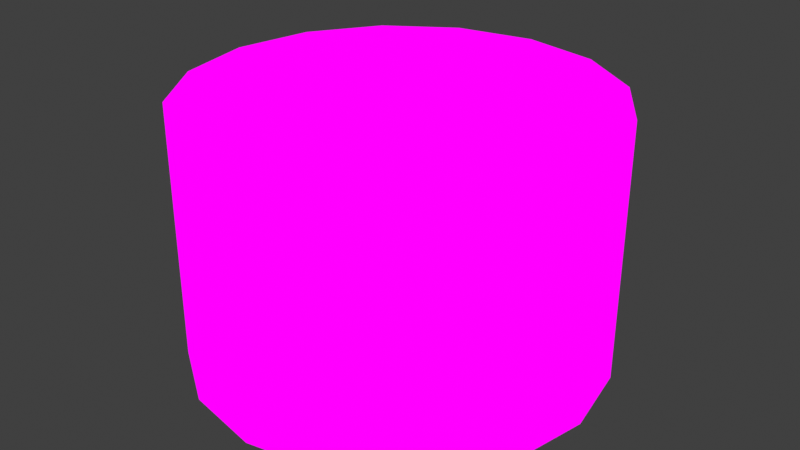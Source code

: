 # Source: Simple_game_arena.blend  (saved by Blender 3.4.6; exported with 4.5.12 LTS)
import bpy
from mathutils import Matrix  # noqa: F401  (used for matrix-valued properties, if any)

bpy.ops.wm.read_factory_settings(use_empty=True)
scene = bpy.context.scene
scene.name = 'Scene'

# ---- collections
col_collection = bpy.data.collections.new('Collection'); scene.collection.children.link(col_collection)

# ---- images (referenced by path relative to the original .blend; pixels are not part of the script)
import os
ASSET_DIR = os.environ.get("B2B_ASSET_DIR", "")  # directory of the original .blend (textures are referenced by path, not embedded)
HERE = os.path.dirname(os.path.abspath(__file__))  # packed textures are extracted next to this script under _unpacked/

def load_image(name, relpath, width, height, colorspace="sRGB"):
    """Load a texture the original file referenced (path relative to the .blend, or extracted next to this script)."""
    p = next((c for c in (os.path.join(HERE, relpath), os.path.join(ASSET_DIR, relpath)) if relpath and os.path.exists(c)), "")
    if p:
        img = bpy.data.images.load(p, check_existing=True)
        img.name = name
    else:  # same state as the original file: an image datablock whose file is absent (Cycles renders it pink)
        img = bpy.data.images.new(name, width, height)
        img.source = "FILE"
        img.filepath = "//" + (relpath or name)
    img.colorspace_settings.name = colorspace
    return img
img_sky_png_001 = load_image('sky.png.001', 'sky.png', 1024, 1024, 'sRGB')
img_ground_png = load_image('ground.png', 'ground.png', 1024, 1024, 'sRGB')

# ---- materials (node trees are filled in below, after node groups)
mat_material_001 = bpy.data.materials.new('Material.001')
mat_material_001.use_transparent_shadow = False
mat_material_002 = bpy.data.materials.new('Material.002')
mat_material_002.use_transparent_shadow = False

# ---- material node trees
mat_material_001.use_nodes = True; mat_material_001.node_tree.nodes.clear()
_N = mat_material_001.node_tree.nodes; _L = mat_material_001.node_tree.links
n0 = _N.new('ShaderNodeBsdfPrincipled'); n0.name = 'Principled BSDF'; n0.location = (0, 300)
n0.distribution = 'GGX'
n0.subsurface_method = 'RANDOM_WALK_SKIN'
n0.inputs[3].default_value = 1.45
n0.inputs[27].default_value = (0.0, 0.0, 0.0, 1.0)
n0.inputs[28].default_value = 1.0
n1 = _N.new('ShaderNodeTexImage'); n1.name = 'Image Texture'; n1.location = (-280, 300)
n1.image = img_sky_png_001
n1.interpolation = 'Closest'
n2 = _N.new('ShaderNodeOutputMaterial'); n2.name = 'Material Output'; n2.location = (280, 300)
_L.new(n1.outputs[0], n2.inputs[0])
_L.new(n1.outputs[0], n0.inputs[0])
n2.is_active_output = True
mat_material_002.use_nodes = True; mat_material_002.node_tree.nodes.clear()
_N = mat_material_002.node_tree.nodes; _L = mat_material_002.node_tree.links
n0 = _N.new('ShaderNodeOutputMaterial'); n0.name = 'Material Output'; n0.location = (260, 300)
n1 = _N.new('ShaderNodeBsdfDiffuse'); n1.name = 'Diffuse BSDF'; n1.location = (60, 300)
n2 = _N.new('ShaderNodeTexImage'); n2.name = 'Image Texture'; n2.location = (-220, 300)
n2.image = img_ground_png
n2.interpolation = 'Closest'
n3 = _N.new('ShaderNodeMapping'); n3.name = 'Mapping'; n3.location = (-400, 300)
n3.inputs[3].default_value = (10.0, 10.0, 10.0)
n4 = _N.new('ShaderNodeTexCoord'); n4.name = 'Texture Coordinate'; n4.location = (-580, 300)
_L.new(n2.outputs[0], n1.inputs[0])
_L.new(n1.outputs[0], n0.inputs[0])
_L.new(n3.outputs[0], n2.inputs[0])
_L.new(n4.outputs[2], n3.inputs[0])
n0.is_active_output = True

# ---- world
world_world = bpy.data.worlds.new('World'); scene.world = world_world
world_world.use_nodes = True; world_world.node_tree.nodes.clear()
_N = world_world.node_tree.nodes; _L = world_world.node_tree.links
n0 = _N.new('ShaderNodeOutputWorld'); n0.name = 'World Output'; n0.location = (300, 300)
n1 = _N.new('ShaderNodeBackground'); n1.name = 'Background'; n1.location = (10, 300)
n1.inputs[0].default_value = (0.05088, 0.05088, 0.05088, 1.0)
_L.new(n1.outputs[0], n0.inputs[0])
n0.is_active_output = True
world_world.color = (0.05088, 0.05088, 0.05088)
world_world.use_sun_shadow = False
world_world.sun_shadow_jitter_overblur = 0.0

# ---- meshes
me_circle = bpy.data.meshes.new('Circle')
me_circle.from_pydata([(0.0, 16.0, 0.0), (-6.123, 14.78, 0.0), (-11.31, 11.31, 0.0), (-14.78, 6.123, 0.0), (-16.0, 0.0, 0.0), (-14.78, -6.123, 0.0), (-11.31, -11.31, 0.0), (-6.123, -14.78, 0.0), (0.0, -16.0, 0.0), (6.123, -14.78, 0.0), (11.31, -11.31, 0.0), (14.78, -6.123, 0.0), (16.0, 0.0, 0.0), (14.78, 6.123, 0.0), (11.31, 11.31, 0.0), (6.123, 14.78, 0.0), (0.0, 16.0, 20.0), (-6.123, 14.78, 20.0), (-11.31, 11.31, 20.0), (-14.78, 6.123, 20.0), (-16.0, 0.0, 20.0), (-14.78, -6.123, 20.0), (-11.31, -11.31, 20.0), (-6.123, -14.78, 20.0), (0.0, -16.0, 20.0), (6.123, -14.78, 20.0), (11.31, -11.31, 20.0), (14.78, -6.123, 20.0), (16.0, 0.0, 20.0), (14.78, 6.123, 20.0), (11.31, 11.31, 20.0), (6.123, 14.78, 20.0)], [], [(1, 2, 3, 4, 5, 6, 7, 8, 9, 10, 11, 12, 13, 14, 15, 0), (17, 16, 31, 30, 29, 28, 27, 26, 25, 24, 23, 22, 21, 20, 19, 18), (9, 25, 26, 10), (2, 18, 19, 3), (10, 26, 27, 11), (3, 19, 20, 4), (11, 27, 28, 12), (4, 20, 21, 5), (12, 28, 29, 13), (5, 21, 22, 6), (13, 29, 30, 14), (6, 22, 23, 7), (14, 30, 31, 15), (7, 23, 24, 8), (0, 16, 17, 1), (15, 31, 16, 0), (8, 24, 25, 9), (1, 17, 18, 2)])
me_circle.polygons.foreach_set('material_index', [1, 0, 0, 0, 0, 0, 0, 0, 0, 0, 0, 0, 0, 0, 0, 0, 0, 0])
_uv = me_circle.uv_layers.new(name='UVMap')
_uv.uv.foreach_set('vector', [0.0, 0.7032, 0.03347, 0.784, 0.09531, 0.8459, 0.1761, 0.8793, 0.2636, 0.8793, 0.3444, 0.8459, 0.4062, 0.784, 0.4397, 0.7032, 0.4397, 0.6158, 0.4062, 0.535, 0.3444, 0.4731, 0.2636, 0.4397, 0.1761, 0.4397, 0.09531, 0.4731, 0.03347, 0.535, 0.0, 0.6158, 0.3299, 0.9994, 0.3299, 0.9993, 0.3299, 0.9991, 0.3299, 0.9989, 0.3297, 0.9988, 0.3296, 0.9987, 0.3294, 0.9987, 0.3292, 0.9988, 0.3291, 0.9989, 0.329, 0.9991, 0.329, 0.9993, 0.3291, 0.9994, 0.3292, 0.9996, 0.3294, 0.9996, 0.3296, 0.9996, 0.3297, 0.9996, 0.1875, 0.7832, 0.1875, 1.0, 0.25, 1.0, 0.25, 0.7832, 0.75, 0.7832, 0.75, 1.0, 0.8125, 1.0, 0.8125, 0.7832, 0.25, 0.7832, 0.25, 1.0, 0.3125, 1.0, 0.3125, 0.7832, 0.8125, 0.7832, 0.8125, 1.0, 0.875, 1.0, 0.875, 0.7832, 0.3125, 0.7832, 0.3125, 1.0, 0.375, 1.0, 0.375, 0.7832, 0.875, 0.7832, 0.875, 1.0, 0.9375, 1.0, 0.9375, 0.7832, 0.375, 0.7832, 0.375, 1.0, 0.4375, 1.0, 0.4375, 0.7832, 0.9375, 0.7832, 0.9375, 1.0, 1.0, 1.0, 1.0, 0.7832, 0.4375, 0.7832, 0.4375, 1.0, 0.5, 1.0, 0.5, 0.7832, 0.0, 0.7832, 0.0, 1.0, 0.0625, 1.0, 0.0625, 0.7832, 0.5, 0.7832, 0.5, 1.0, 0.5625, 1.0, 0.5625, 0.7832, 0.0625, 0.7832, 0.0625, 1.0, 0.125, 1.0, 0.125, 0.7832, 0.625, 0.7832, 0.625, 1.0, 0.6875, 1.0, 0.6875, 0.7832, 0.5625, 0.7832, 0.5625, 1.0, 0.625, 1.0, 0.625, 0.7832, 0.125, 0.7832, 0.125, 1.0, 0.1875, 1.0, 0.1875, 0.7832, 0.6875, 0.7832, 0.6875, 1.0, 0.75, 1.0, 0.75, 0.7832])
me_circle.materials.append(mat_material_001)
me_circle.materials.append(mat_material_002)
me_circle.update()

# ---- objects
ob_circle = bpy.data.objects.new('Circle', me_circle)

# ---- transforms, parenting, visibility, modifiers, constraints
ob_circle.location = (0.0, 0.0, 0.0)

# ---- collection membership
col_collection.objects.link(ob_circle)

# ---- scene / render settings (as saved in the file)
scene.frame_start = 1; scene.frame_end = 250; scene.frame_set(2)
scene.render.engine = 'BLENDER_EEVEE_NEXT'
scene.cycles.sampling_pattern = 'TABULATED_SOBOL'
scene.cycles.use_light_tree = False
scene.view_settings.view_transform = 'Standard'
bpy.context.view_layer.update()

# ---- added for rendering (the .blend has no active camera and no usable light): camera, sun
cam_auto = bpy.data.cameras.new('AutoCamera')
cam_auto.lens = 50.0
cam_auto.sensor_width = 36.0
cam_auto.clip_end = 1000.0
ob_auto_camera = bpy.data.objects.new('AutoCamera', cam_auto)
scene.collection.objects.link(ob_auto_camera)
ob_auto_camera.location = (45.7776, -54.9331, 46.6221)
ob_auto_camera.rotation_euler = (1.09748, -7.21219e-08, 0.694738)
scene.camera = ob_auto_camera
light_auto_sun = bpy.data.lights.new('AutoSun', 'SUN')
light_auto_sun.energy = 3.0
light_auto_sun.angle = 0.0523599
ob_auto_sun = bpy.data.objects.new('AutoSun', light_auto_sun)
scene.collection.objects.link(ob_auto_sun)
ob_auto_sun.rotation_euler = (0.872665, 0.174533, 0.523599)
bpy.context.view_layer.update()
